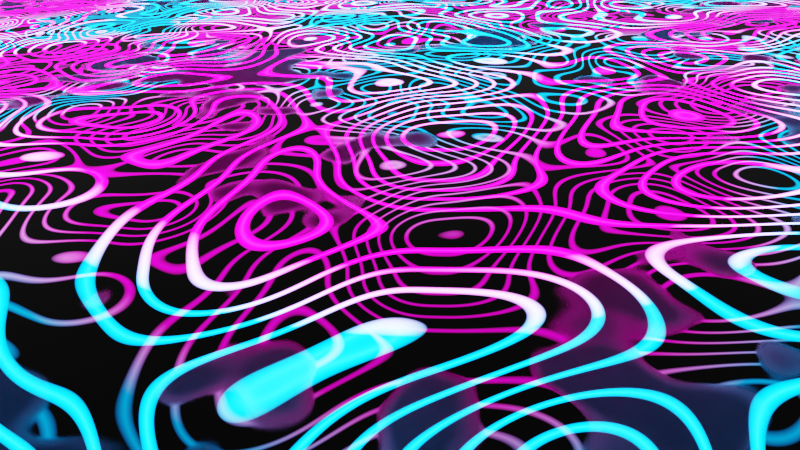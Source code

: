 # Source: ameoba.blend  (saved by Blender 2.83.19; exported with 4.5.12 LTS)
import bpy
from mathutils import Matrix  # noqa: F401  (used for matrix-valued properties, if any)

bpy.ops.wm.read_factory_settings(use_empty=True)
scene = bpy.context.scene
scene.name = 'Scene'

# ---- collections
col_collection = bpy.data.collections.new('Collection'); scene.collection.children.link(col_collection)

# ---- materials (node trees are filled in below, after node groups)
mat_material_001 = bpy.data.materials.new('Material.001')
mat_material_001.use_transparent_shadow = False
mat_material_002 = bpy.data.materials.new('Material.002')
mat_material_002.use_transparent_shadow = False

# ---- material node trees
mat_material_001.use_nodes = True; mat_material_001.node_tree.nodes.clear()
mat_material_002.use_nodes = True; mat_material_002.node_tree.nodes.clear()
_N = mat_material_002.node_tree.nodes; _L = mat_material_002.node_tree.links
n0 = _N.new('ShaderNodeBsdfPrincipled'); n0.name = 'Principled BSDF'; n0.location = (10, 300)
n0.distribution = 'GGX'
n0.subsurface_method = 'BURLEY'
n0.inputs[0].default_value = (0.03229, 0.03229, 0.03229, 1.0)
n0.inputs[1].default_value = 1.0
n0.inputs[3].default_value = 1.45
n0.inputs[27].default_value = (0.0, 0.0, 0.0, 1.0)
n0.inputs[28].default_value = 1.0
n1 = _N.new('ShaderNodeOutputMaterial'); n1.name = 'Material Output'; n1.location = (300, 300)
n2 = _N.new('ShaderNodeMapping'); n2.name = 'Mapping'; n2.location = (-844, 37)
n2.width = 240
n3 = _N.new('ShaderNodeTexNoise'); n3.name = 'Musgrave Texture'; n3.location = (-554, 32)
n3.width = 150
n3.normalize = False
n3.inputs[2].default_value = 4.0
n3.inputs[3].default_value = 14.0
n3.inputs[4].default_value = 1.0
n3.inputs[5].default_value = 1.3
n4 = _N.new('ShaderNodeTexCoord'); n4.name = 'Texture Coordinate'; n4.location = (-1054, 20)
n5 = _N.new('ShaderNodeValToRGB'); n5.name = 'ColorRamp'; n5.location = (-351, 80)
while len(n5.color_ramp.elements) > 1: n5.color_ramp.elements.remove(n5.color_ramp.elements[-1])
n5.color_ramp.elements[0].position = 0.4783; n5.color_ramp.elements[0].color = (0.0, 0.0, 0.0, 1.0)
_e = n5.color_ramp.elements.new(1.0); _e.color = (1.0, 1.0, 1.0, 1.0)
_L.new(n0.outputs[0], n1.inputs[0])
_L.new(n5.outputs[0], n0.inputs[2])
_L.new(n2.outputs[0], n3.inputs[0])
_L.new(n3.outputs[0], n5.inputs[0])
_L.new(n4.outputs[3], n2.inputs[0])
n1.is_active_output = True

# ---- world
world_world = bpy.data.worlds.new('World'); scene.world = world_world
world_world.use_nodes = True; world_world.node_tree.nodes.clear()
_N = world_world.node_tree.nodes; _L = world_world.node_tree.links
n0 = _N.new('ShaderNodeOutputWorld'); n0.name = 'World Output'; n0.location = (300, 300)
n1 = _N.new('ShaderNodeBackground'); n1.name = 'Background'; n1.location = (10, 300)
n1.inputs[0].default_value = (0.05088, 0.05088, 0.05088, 1.0)
_L.new(n1.outputs[0], n0.inputs[0])
n0.is_active_output = True
world_world.color = (0.05088, 0.05088, 0.05088)
world_world.use_sun_shadow = False
world_world.sun_shadow_jitter_overblur = 0.0

# ---- cameras
cam_camera_004 = bpy.data.cameras.new('Camera.004')
cam_camera_004.lens = 30.0
cam_camera_004.dof.aperture_fstop = 1.8

# ---- meshes
me_plane = bpy.data.meshes.new('Plane')
me_plane.from_pydata([(-8.0, -8.0, 0.0), (8.0, -8.0, 0.0), (-8.0, 8.0, 0.0), (8.0, 8.0, 0.0)], [], [(0, 1, 3, 2)])
_uv = me_plane.uv_layers.new(name='UVMap')
_uv.uv.foreach_set('vector', [0.0, 0.0, 1.0, 0.0, 1.0, 1.0, 0.0, 1.0])
me_plane.materials.append(mat_material_001)
me_plane.use_remesh_fix_poles = True
me_plane.use_remesh_preserve_attributes = False
me_plane.use_mirror_vertex_groups = False
me_plane.update()
me_plane_001 = bpy.data.meshes.new('Plane.001')
me_plane_001.from_pydata([(-1.0, -1.0, 0.0), (1.0, -1.0, 0.0), (-1.0, 1.0, 0.0), (1.0, 1.0, 0.0)], [], [(0, 1, 3, 2)])
_uv = me_plane_001.uv_layers.new(name='UVMap')
_uv.uv.foreach_set('vector', [0.0, 0.0, 1.0, 0.0, 1.0, 1.0, 0.0, 1.0])
me_plane_001.materials.append(mat_material_002)
me_plane_001.use_remesh_fix_poles = True
me_plane_001.use_remesh_preserve_attributes = False
me_plane_001.use_mirror_vertex_groups = False
me_plane_001.update()

# ---- objects
ob_plane = bpy.data.objects.new('Plane', me_plane)
ob_plane_001 = bpy.data.objects.new('Plane.001', me_plane_001)
ob_camera = bpy.data.objects.new('Camera', cam_camera_004)
ob_empty = bpy.data.objects.new('Empty', None)
ob_empty_001 = bpy.data.objects.new('Empty.001', None)
_N = mat_material_001.node_tree.nodes; _L = mat_material_001.node_tree.links
n0 = _N.new('ShaderNodeMath'); n0.name = 'Math'; n0.location = (-452, 357)
n0.operation = 'MULTIPLY'
n0.inputs[2].default_value = 0.0
n1 = _N.new('ShaderNodeTexNoise'); n1.name = 'Musgrave Texture'; n1.location = (-925, 311)
n1.width = 150
n1.normalize = False
n1.inputs[2].default_value = 5.7
n1.inputs[3].default_value = 14.0
n1.inputs[4].default_value = 1.0
n1.inputs[5].default_value = 1e-05
n2 = _N.new('ShaderNodeTexCoord'); n2.name = 'Texture Coordinate'; n2.location = (-1425, 299)
n2.object = ob_empty
n3 = _N.new('ShaderNodeMapping'); n3.name = 'Mapping'; n3.location = (-1215, 316)
n3.width = 240
n4 = _N.new('ShaderNodeTexVoronoi'); n4.name = 'Voronoi Texture'; n4.location = (-670, 336)
n4.inputs[2].default_value = 7.6
n4.inputs[8].default_value = 0.0
n5 = _N.new('ShaderNodeTexNoise'); n5.name = 'Musgrave Texture.001'; n5.location = (-1165, -154)
n5.width = 150
n5.normalize = False
n5.inputs[2].default_value = 1.0
n5.inputs[3].default_value = 14.0
n5.inputs[4].default_value = 1.259
n5.inputs[5].default_value = 0.1
n6 = _N.new('ShaderNodeTexCoord'); n6.name = 'Texture Coordinate.001'; n6.location = (-1665, -166)
n6.object = ob_empty
n7 = _N.new('ShaderNodeMapping'); n7.name = 'Mapping.001'; n7.location = (-1455, -149)
n7.width = 240
n8 = _N.new('ShaderNodeTexVoronoi'); n8.name = 'Voronoi Texture.001'; n8.location = (-910, -129)
n8.inputs[2].default_value = 2.0
n8.inputs[8].default_value = 0.0
n9 = _N.new('ShaderNodeOutputMaterial'); n9.name = 'Material Output'; n9.location = (622, 293)
n10 = _N.new('ShaderNodeMixShader'); n10.name = 'Mix Shader'; n10.location = (406, 305)
n11 = _N.new('ShaderNodeEmission'); n11.name = 'Emission'; n11.location = (215, 91)
n11.inputs[1].default_value = 50.7
n12 = _N.new('ShaderNodeBsdfTransparent'); n12.name = 'Transparent BSDF'; n12.location = (205, 210)
n13 = _N.new('ShaderNodeValToRGB'); n13.name = 'ColorRamp.001'; n13.location = (-437, 45)
while len(n13.color_ramp.elements) > 1: n13.color_ramp.elements.remove(n13.color_ramp.elements[-1])
n13.color_ramp.elements[0].position = 0.1304; n13.color_ramp.elements[0].color = (1.0, 0.0, 0.6529, 1.0)
_e = n13.color_ramp.elements.new(0.3732); _e.color = (0.0, 0.3301, 1.0, 1.0)
n14 = _N.new('ShaderNodeMath'); n14.name = 'Math.001'; n14.location = (-692, -108)
n14.operation = 'MULTIPLY'
n14.inputs[2].default_value = 0.0
n15 = _N.new('ShaderNodeValToRGB'); n15.name = 'ColorRamp'; n15.location = (-171, 543)
while len(n15.color_ramp.elements) > 1: n15.color_ramp.elements.remove(n15.color_ramp.elements[-1])
n15.color_ramp.elements[0].position = 0.4094; n15.color_ramp.elements[0].color = (0.0, 0.0, 0.0, 1.0)
_e = n15.color_ramp.elements.new(1.0); _e.color = (1.0, 1.0, 1.0, 1.0)
_L.new(n10.outputs[0], n9.inputs[0])
_L.new(n12.outputs[0], n10.inputs[1])
_L.new(n11.outputs[0], n10.inputs[2])
_L.new(n15.outputs[0], n10.inputs[0])
_L.new(n0.outputs[0], n15.inputs[0])
_L.new(n4.outputs[0], n0.inputs[1])
_L.new(n4.outputs[0], n0.inputs[0])
_L.new(n1.outputs[0], n4.inputs[0])
_L.new(n3.outputs[0], n1.inputs[0])
_L.new(n2.outputs[3], n3.inputs[0])
_L.new(n8.outputs[0], n14.inputs[1])
_L.new(n8.outputs[0], n14.inputs[0])
_L.new(n5.outputs[0], n8.inputs[0])
_L.new(n7.outputs[0], n5.inputs[0])
_L.new(n6.outputs[3], n7.inputs[0])
_L.new(n13.outputs[0], n11.inputs[0])
_L.new(n14.outputs[0], n13.inputs[0])
n9.is_active_output = True

# ---- transforms, parenting, visibility, modifiers, constraints
ob_plane.location = (-0.3573, 0.0, 0.055)
ob_plane.lineart.crease_threshold = 0.0
_m = ob_plane.modifiers.new('Array', 'ARRAY')
_m.count = 6
_m.constant_offset_displace = (0.0, 0.0, 0.0)
_m.use_relative_offset = False
_m.offset_object = ob_empty_001
ob_plane_001.location = (0.0, 0.0, 0.0)
ob_plane_001.scale = (8.0, 8.0, 8.0)
ob_plane_001.lineart.crease_threshold = 0.0
ob_camera.location = (4.742, 1.778, 0.271)
ob_camera.rotation_euler = (1.101, 0.0356, 1.661)
ob_camera.scale = (1.0, 1.0, 1.0)
ob_camera.lineart.crease_threshold = 0.0
ob_empty.location = (0.0, 0.0, 0.0)
ob_empty.rotation_euler = (0.0, 0.002327, 0.0)
ob_empty.lineart.crease_threshold = 0.0
ob_empty_001.location = (0.0, 0.0, 0.055)
ob_empty_001.lineart.crease_threshold = 0.0

# ---- collection membership
col_collection.objects.link(ob_plane)
col_collection.objects.link(ob_plane_001)
col_collection.objects.link(ob_camera)
col_collection.objects.link(ob_empty)
col_collection.objects.link(ob_empty_001)

# ---- scene / render settings (as saved in the file)
scene.camera = ob_camera
scene.frame_start = 1; scene.frame_end = 120; scene.frame_set(1)
scene.render.engine = 'BLENDER_EEVEE_NEXT'
scene.render.image_settings.file_format = 'FFMPEG'
scene.render.image_settings.color_mode = 'RGB'
scene.render.use_motion_blur = True
scene.render.use_overwrite = False
scene.cycles.use_denoising = False
scene.cycles.samples = 128
scene.cycles.sampling_pattern = 'TABULATED_SOBOL'
scene.cycles.use_adaptive_sampling = False
scene.cycles.use_light_tree = False
scene.eevee.use_gtao = True
scene.eevee.use_raytracing = True
scene.view_settings.look = 'Medium Contrast'
scene.view_settings.view_transform = 'Filmic'
bpy.context.view_layer.update()
